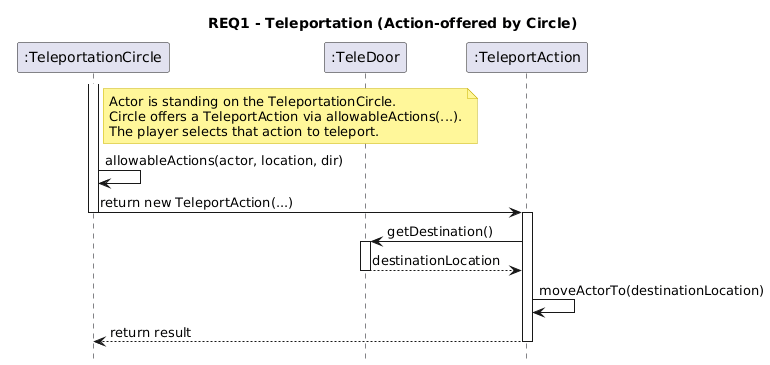

The diagram above was rendered by PlantUML. Its source (embedded in the PNG):
@startuml
title REQ1 - Teleportation (Action-offered by Circle)
hide footbox
skinparam linetype ortho
skinparam sequence {
  ArrowThickness 1
  ParticipantPadding 12
  LifeLineBorderColor Black
}
skinparam NoteBackgroundColor #FFF79A
skinparam NoteBorderColor #C8B200

participant ":TeleportationCircle" as Circle
participant ":TeleDoor" as Door
participant ":TeleportAction" as TAction

note right of Circle #FFF79A
Actor is standing on the TeleportationCircle.
Circle offers a TeleportAction via allowableActions(...).
The player selects that action to teleport.
end note

activate Circle
Circle -> Circle : allowableActions(actor, location, dir)
Circle -> TAction : return new TeleportAction(...)
deactivate Circle

activate TAction
TAction -> Door : getDestination()
activate Door
Door --> TAction : destinationLocation
deactivate Door

TAction -> TAction : moveActorTo(destinationLocation)
TAction --> Circle : return result
deactivate TAction
@enduml